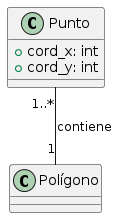

The diagram above was rendered by PlantUML. Its source (embedded in the PNG):
@startuml
class Punto {
    +cord_x: int
    +cord_y: int
}

class Polígono {
}

Punto "1..*" -- "1" Polígono : contiene
@enduml